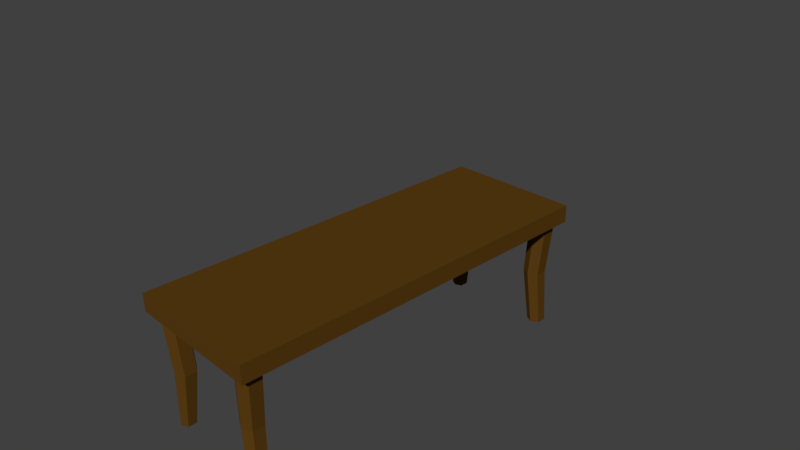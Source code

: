 # Source: table_1_.blend  (saved by Blender 2.77.0; exported with 4.5.12 LTS)
import bpy
from mathutils import Matrix  # noqa: F401  (used for matrix-valued properties, if any)

bpy.ops.wm.read_factory_settings(use_empty=True)
scene = bpy.context.scene
scene.name = 'Scene'

# ---- collections
col_collection_1 = bpy.data.collections.new('Collection 1'); scene.collection.children.link(col_collection_1)

# ---- materials (node trees are filled in below, after node groups)
mat_table1color = bpy.data.materials.new('table1color')
mat_table1color.alpha_threshold = 0.0
mat_table1color.diffuse_color = (0.07641, 0.03884, 0.003067, 1.0)
mat_table1color.roughness = 0.5
mat_table1color.line_color = (0.0, 0.0, 0.0, 1.0)

# ---- material node trees
mat_table1color.use_nodes = True; mat_table1color.node_tree.nodes.clear()
_N = mat_table1color.node_tree.nodes; _L = mat_table1color.node_tree.links
n0 = _N.new('ShaderNodeOutputMaterial'); n0.name = 'Material Output'; n0.location = (300, 300)
n1 = _N.new('ShaderNodeBsdfDiffuse'); n1.name = 'Diffuse BSDF'; n1.location = (10, 300)
n1.inputs[0].default_value = (0.1043, 0.04748, 0.0068, 1.0)
_L.new(n1.outputs[0], n0.inputs[0])
n0.is_active_output = True

# ---- world
world_world = bpy.data.worlds.new('World'); scene.world = world_world
world_world.color = (0.05088, 0.05088, 0.05088)
world_world.use_sun_shadow = False
world_world.sun_shadow_jitter_overblur = 0.0
world_world.cycles.sampling_method = 'MANUAL'

# ---- cameras
cam_camera = bpy.data.cameras.new('Camera')
cam_camera.clip_end = 100.0
cam_camera.lens = 35.0
cam_camera.sensor_width = 32.0
cam_camera.sensor_height = 18.0
cam_camera.ortho_scale = 7.314
cam_camera.dof.focus_distance = 0.0

# ---- meshes
me_cube = bpy.data.meshes.new('Cube')
me_cube.from_pydata([(1.0, -0.1273, -11.22), (-1.0, -0.1273, -11.22), (1.0, 0.1273, -11.22), (-1.0, 0.1273, -11.22), (0.9096, -0.1273, -11.22), (-0.9096, -0.1273, -11.22), (0.9096, 0.1273, -11.22), (-0.9096, 0.1273, -11.22), (-1.0, -0.1273, -10.76), (-1.0, 0.1273, -10.76), (1.0, -0.1273, -10.76), (1.0, 0.1273, -10.76), (0.9096, -0.1273, -10.66), (-0.9096, -0.1273, -10.66), (0.9096, 0.1273, -10.76), (-0.9096, 0.1273, -10.76), (0.6308, -0.1273, -11.22), (-0.6308, -0.1273, -11.22), (0.6308, 0.1273, -11.22), (-0.6308, 0.1273, -11.22), (-0.6308, 0.1273, -10.76), (0.6308, 0.1273, -10.76), (0.6308, -0.1273, -10.66), (-0.6308, -0.1273, -10.66), (-0.7702, -0.1273, -11.22), (-0.7702, 0.1273, -11.22), (-0.7702, -0.1273, -10.96), (-0.7702, 0.1273, -10.76), (0.7702, 0.1273, -10.76), (0.7702, -0.1273, -11.22), (0.7702, 0.1273, -11.22), (0.7702, -0.1273, -10.96), (1.0, -0.1273, -9.8), (1.0, 0.1273, -9.8), (0.9096, 0.1273, -9.8), (-0.9096, 0.1273, -9.8), (-1.0, -0.1273, -9.8), (-1.0, 0.1273, -9.8), (0.9096, -0.1273, -9.899), (-0.9096, -0.1273, -9.899), (0.6308, 0.1273, -9.8), (-0.6308, 0.1273, -9.8), (0.6308, -0.1273, -9.899), (-0.6308, -0.1273, -9.899), (-0.7702, 0.1273, -9.8), (-0.7702, -0.1273, -9.595), (0.7702, -0.1273, -9.595), (0.7702, 0.1273, -9.8), (0.7064, -0.9253, -10.8), (0.8342, -0.9253, -10.52), (0.8342, -0.9253, -9.825), (0.8757, -1.722, -10.57), (0.6647, -1.722, -10.57), (0.7702, -1.722, -10.8), (0.8757, -1.722, -9.992), (0.6647, -1.722, -9.992), (0.7702, -1.722, -9.761), (-0.864, -1.748, -10.53), (-0.6763, -1.748, -10.53), (-0.7702, -1.748, -10.74), (-0.864, -1.748, -10.02), (-0.6763, -1.748, -10.02), (-0.7702, -1.748, -9.819), (0.5785, -0.9253, -10.52), (0.5785, -0.9253, -9.825), (0.7064, -0.9253, -9.546), (-0.7064, -0.937, -9.546), (-0.5785, -0.937, -9.825), (-0.7064, -0.937, -10.8), (-0.8342, -0.937, -10.52), (-0.8342, -0.937, -9.825), (-0.5785, -0.937, -10.52), (1.0, -0.1273, 11.22), (-1.0, -0.1273, 11.22), (1.0, 0.1273, 11.22), (-1.0, 0.1273, 11.22), (1.0, -0.1273, 2.299e-08), (-1.0, -0.1273, 2.299e-08), (1.0, 0.1273, -2.299e-08), (-1.0, 0.1273, -2.299e-08), (0.9096, -0.1273, 11.22), (-0.9096, -0.1273, 11.22), (0.9096, 0.1273, 11.22), (-0.9096, 0.1273, 11.22), (-0.9096, 0.1273, -2.299e-08), (0.9096, 0.1273, -2.299e-08), (0.9096, -0.1273, 2.299e-08), (-0.9096, -0.1273, 2.299e-08), (-1.0, -0.1273, 10.76), (-1.0, 0.1273, 10.76), (1.0, -0.1273, 10.76), (1.0, 0.1273, 10.76), (0.9096, -0.1273, 10.66), (-0.9096, -0.1273, 10.66), (0.9096, 0.1273, 10.76), (-0.9096, 0.1273, 10.76), (0.6308, -0.1273, 11.22), (-0.6308, -0.1273, 11.22), (0.6308, 0.1273, 11.22), (-0.6308, 0.1273, 11.22), (-0.6308, 0.1273, -2.299e-08), (0.6308, 0.1273, -2.299e-08), (0.6308, -0.1273, 2.299e-08), (-0.6308, -0.1273, 2.299e-08), (-0.6308, 0.1273, 10.76), (0.6308, 0.1273, 10.76), (0.6308, -0.1273, 10.66), (-0.6308, -0.1273, 10.66), (-0.7702, -0.1273, 11.22), (-0.7702, 0.1273, 11.22), (-0.7702, -0.1273, 2.299e-08), (-0.7702, -0.1273, 10.96), (-0.7702, 0.1273, -2.299e-08), (-0.7702, 0.1273, 10.76), (0.7702, 0.1273, -2.299e-08), (0.7702, 0.1273, 10.76), (0.7702, -0.1273, 11.22), (0.7702, 0.1273, 11.22), (0.7702, -0.1273, 2.299e-08), (0.7702, -0.1273, 10.96), (1.0, -0.1273, 9.8), (1.0, 0.1273, 9.8), (0.9096, 0.1273, 9.8), (-0.9096, 0.1273, 9.8), (-1.0, -0.1273, 9.8), (-1.0, 0.1273, 9.8), (0.9096, -0.1273, 9.899), (-0.9096, -0.1273, 9.899), (0.6308, 0.1273, 9.8), (-0.6308, 0.1273, 9.8), (0.6308, -0.1273, 9.899), (-0.6308, -0.1273, 9.899), (-0.7702, 0.1273, 9.8), (-0.7702, -0.1273, 9.595), (0.7702, -0.1273, 9.595), (0.7702, 0.1273, 9.8), (0.7064, -0.9253, 10.8), (0.8342, -0.9253, 10.52), (0.8342, -0.9253, 9.825), (0.8757, -1.722, 10.57), (0.6647, -1.722, 10.57), (0.7702, -1.722, 10.8), (0.8757, -1.722, 9.992), (0.6647, -1.722, 9.992), (0.7702, -1.722, 9.761), (-0.864, -1.748, 10.53), (-0.6763, -1.748, 10.53), (-0.7702, -1.748, 10.74), (-0.864, -1.748, 10.02), (-0.6763, -1.748, 10.02), (-0.7702, -1.748, 9.819), (0.5785, -0.9253, 10.52), (0.5785, -0.9253, 9.825), (0.7064, -0.9253, 9.546), (-0.7064, -0.937, 9.546), (-0.5785, -0.937, 9.825), (-0.7064, -0.937, 10.8), (-0.8342, -0.937, 10.52), (-0.8342, -0.937, 9.825), (-0.5785, -0.937, 10.52)], [], [(8, 9, 3, 1), (7, 5, 1, 3), (32, 33, 78, 76), (35, 37, 79, 84), (39, 87, 77, 36), (32, 76, 86, 38), (45, 110, 87, 39), (33, 34, 85, 78), (44, 35, 84, 112), (2, 0, 4, 6), (25, 24, 5, 7), (25, 7, 15, 27), (2, 6, 14, 11), (24, 26, 13, 5), (0, 10, 12, 4), (5, 13, 8, 1), (7, 3, 9, 15), (0, 2, 11, 10), (36, 37, 9, 8), (29, 31, 22, 16), (16, 22, 23, 17), (30, 18, 21, 28), (18, 19, 20, 21), (30, 29, 16, 18), (18, 16, 17, 19), (47, 40, 101, 114), (40, 41, 100, 101), (46, 118, 102, 42), (42, 102, 103, 43), (17, 23, 26, 24), (19, 25, 27, 20), (19, 17, 24, 25), (41, 44, 112, 100), (43, 103, 110, 45), (38, 86, 118, 46), (34, 47, 114, 85), (6, 4, 29, 30), (6, 30, 28, 14), (4, 12, 31, 29), (14, 28, 47, 34), (20, 27, 44, 41), (22, 42, 43, 23), (21, 20, 41, 40), (28, 21, 40, 47), (77, 79, 37, 36), (27, 15, 35, 44), (11, 14, 34, 33), (10, 32, 38, 12), (13, 39, 36, 8), (15, 9, 37, 35), (10, 11, 33, 32), (49, 50, 54, 51), (63, 48, 53, 52), (65, 64, 55, 56), (50, 65, 56, 54), (48, 49, 51, 53), (64, 63, 52, 55), (67, 66, 62, 61), (69, 68, 59, 57), (66, 70, 60, 62), (68, 71, 58, 59), (71, 67, 61, 58), (70, 69, 57, 60), (57, 59, 58, 61, 62, 60), (51, 54, 56, 55, 52, 53), (42, 22, 63, 64), (31, 12, 49, 48), (38, 46, 65, 50), (46, 42, 64, 65), (22, 31, 48, 63), (12, 38, 50, 49), (39, 13, 69, 70), (23, 43, 67, 71), (26, 23, 71, 68), (45, 39, 70, 66), (13, 26, 68, 69), (43, 45, 66, 67), (88, 73, 75, 89), (83, 75, 73, 81), (120, 76, 78, 121), (123, 84, 79, 125), (127, 124, 77, 87), (120, 126, 86, 76), (133, 127, 87, 110), (121, 78, 85, 122), (132, 112, 84, 123), (74, 82, 80, 72), (109, 83, 81, 108), (109, 113, 95, 83), (74, 91, 94, 82), (108, 81, 93, 111), (72, 80, 92, 90), (81, 73, 88, 93), (83, 95, 89, 75), (72, 90, 91, 74), (124, 88, 89, 125), (116, 96, 106, 119), (96, 97, 107, 106), (117, 115, 105, 98), (98, 105, 104, 99), (117, 98, 96, 116), (98, 99, 97, 96), (135, 114, 101, 128), (128, 101, 100, 129), (134, 130, 102, 118), (130, 131, 103, 102), (97, 108, 111, 107), (99, 104, 113, 109), (99, 109, 108, 97), (129, 100, 112, 132), (131, 133, 110, 103), (126, 134, 118, 86), (122, 85, 114, 135), (82, 117, 116, 80), (82, 94, 115, 117), (80, 116, 119, 92), (94, 122, 135, 115), (104, 129, 132, 113), (106, 107, 131, 130), (105, 128, 129, 104), (115, 135, 128, 105), (77, 124, 125, 79), (113, 132, 123, 95), (91, 121, 122, 94), (90, 92, 126, 120), (93, 88, 124, 127), (95, 123, 125, 89), (90, 120, 121, 91), (137, 139, 142, 138), (151, 140, 141, 136), (153, 144, 143, 152), (138, 142, 144, 153), (136, 141, 139, 137), (152, 143, 140, 151), (155, 149, 150, 154), (157, 145, 147, 156), (154, 150, 148, 158), (156, 147, 146, 159), (159, 146, 149, 155), (158, 148, 145, 157), (145, 148, 150, 149, 146, 147), (139, 141, 140, 143, 144, 142), (130, 152, 151, 106), (119, 136, 137, 92), (126, 138, 153, 134), (134, 153, 152, 130), (106, 151, 136, 119), (92, 137, 138, 126), (127, 158, 157, 93), (107, 159, 155, 131), (111, 156, 159, 107), (133, 154, 158, 127), (93, 157, 156, 111), (131, 155, 154, 133)])
me_cube.materials.append(mat_table1color)
me_cube.materials.append(None)
me_cube.use_remesh_preserve_volume = False
me_cube.use_remesh_preserve_attributes = False
me_cube.use_mirror_vertex_groups = False
me_cube.update()

# ---- objects
ob_cube = bpy.data.objects.new('Cube', me_cube)
ob_camera = bpy.data.objects.new('Camera', cam_camera)

# ---- transforms, parenting, visibility, modifiers, constraints
ob_cube.location = (0.0, 0.0, 0.0)
ob_cube.rotation_euler = (1.571, 0.0, 0.0)
ob_cube.scale = (1.0, 1.0, 0.242)
ob_cube.lock_rotations_4d = False
ob_cube.empty_display_type = 'ARROWS'
ob_cube.lineart.crease_threshold = 0.0
ob_camera.location = (7.481, -6.508, 5.344)
ob_camera.rotation_euler = (1.109, 0.01082, 0.8149)
ob_camera.lock_rotations_4d = False
ob_camera.empty_display_type = 'ARROWS'
ob_camera.color = (0.0, 0.0, 0.0, 0.0)
ob_camera.display_type = 'WIRE'
ob_camera.lineart.crease_threshold = 0.0

# ---- collection membership
col_collection_1.objects.link(ob_cube)
col_collection_1.objects.link(ob_camera)

# ---- scene / render settings (as saved in the file)
scene.camera = ob_camera
scene.frame_start = 1; scene.frame_end = 250; scene.frame_set(1)
scene.render.engine = 'CYCLES'
scene.render.resolution_percentage = 50
scene.render.dither_intensity = 0.0
scene.cycles.use_denoising = False
scene.cycles.samples = 128
scene.cycles.sampling_pattern = 'TABULATED_SOBOL'
scene.cycles.light_sampling_threshold = 0.0
scene.cycles.use_adaptive_sampling = False
scene.cycles.use_light_tree = False
scene.cycles.blur_glossy = 0.0
scene.cycles.sample_clamp_indirect = 0.0
scene.view_settings.view_transform = 'Standard'
bpy.context.view_layer.update()

# ---- added for rendering (the .blend has no usable light): sun
light_auto_sun = bpy.data.lights.new('AutoSun', 'SUN')
light_auto_sun.energy = 3.0
light_auto_sun.angle = 0.0523599
ob_auto_sun = bpy.data.objects.new('AutoSun', light_auto_sun)
scene.collection.objects.link(ob_auto_sun)
ob_auto_sun.rotation_euler = (0.872665, 0.174533, 0.523599)
bpy.context.view_layer.update()
